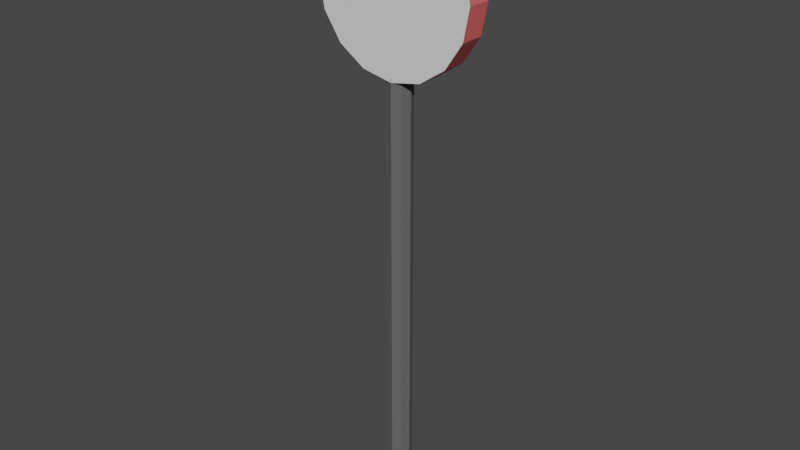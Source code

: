 # Source: RoadSign_Forbidding.blend  (saved by Blender 2.92.15; exported with 4.5.12 LTS)
import bpy
from mathutils import Matrix  # noqa: F401  (used for matrix-valued properties, if any)

bpy.ops.wm.read_factory_settings(use_empty=True)
scene = bpy.context.scene
scene.name = 'Scene'

# ---- collections
col_collection = bpy.data.collections.new('Collection'); scene.collection.children.link(col_collection)

# ---- materials (node trees are filled in below, after node groups)
mat_material = bpy.data.materials.new('Material')
mat_material.alpha_threshold = 0.0
mat_material.use_transparent_shadow = False
mat_material.line_color = (0.0, 0.0, 0.0, 1.0)
mat_material_001 = bpy.data.materials.new('Material.001')
mat_material_001.use_transparent_shadow = False
mat_sign = bpy.data.materials.new('Sign')
mat_sign.use_transparent_shadow = False

# ---- material node trees
mat_material.use_nodes = True; mat_material.node_tree.nodes.clear()
_N = mat_material.node_tree.nodes; _L = mat_material.node_tree.links
n0 = _N.new('ShaderNodeOutputMaterial'); n0.name = 'Material Output'; n0.location = (300, 300)
n1 = _N.new('ShaderNodeBsdfPrincipled'); n1.name = 'Principled BSDF'; n1.location = (10, 300)
n1.distribution = 'GGX'
n1.subsurface_method = 'BURLEY'
n1.inputs[0].default_value = (0.1149, 0.1149, 0.1149, 1.0)
n1.inputs[2].default_value = 0.9735
n1.inputs[3].default_value = 1.45
n1.inputs[27].default_value = (0.0, 0.0, 0.0, 1.0)
n1.inputs[28].default_value = 1.0
_L.new(n1.outputs[0], n0.inputs[0])
n0.is_active_output = True
mat_material_001.use_nodes = True; mat_material_001.node_tree.nodes.clear()
_N = mat_material_001.node_tree.nodes; _L = mat_material_001.node_tree.links
n0 = _N.new('ShaderNodeBsdfPrincipled'); n0.name = 'Principled BSDF'; n0.location = (10, 300)
n0.distribution = 'GGX'
n0.subsurface_method = 'BURLEY'
n0.inputs[0].default_value = (0.8, 0.1401, 0.1319, 1.0)
n0.inputs[3].default_value = 1.45
n0.inputs[27].default_value = (0.0, 0.0, 0.0, 1.0)
n0.inputs[28].default_value = 1.0
n1 = _N.new('ShaderNodeOutputMaterial'); n1.name = 'Material Output'; n1.location = (300, 300)
_L.new(n0.outputs[0], n1.inputs[0])
n1.is_active_output = True
mat_sign.use_nodes = True; mat_sign.node_tree.nodes.clear()
_N = mat_sign.node_tree.nodes; _L = mat_sign.node_tree.links
n0 = _N.new('ShaderNodeBsdfPrincipled'); n0.name = 'Principled BSDF'; n0.location = (10, 300)
n0.distribution = 'GGX'
n0.subsurface_method = 'BURLEY'
n0.inputs[3].default_value = 1.45
n0.inputs[27].default_value = (0.0, 0.0, 0.0, 1.0)
n0.inputs[28].default_value = 1.0
n1 = _N.new('ShaderNodeOutputMaterial'); n1.name = 'Material Output'; n1.location = (300, 300)
_L.new(n0.outputs[0], n1.inputs[0])
n1.is_active_output = True

# ---- world
world_world = bpy.data.worlds.new('World'); scene.world = world_world
world_world.use_nodes = True; world_world.node_tree.nodes.clear()
_N = world_world.node_tree.nodes; _L = world_world.node_tree.links
n0 = _N.new('ShaderNodeOutputWorld'); n0.name = 'World Output'; n0.location = (300, 300)
n1 = _N.new('ShaderNodeBackground'); n1.name = 'Background'; n1.location = (10, 300)
n1.inputs[0].default_value = (0.05088, 0.05088, 0.05088, 1.0)
_L.new(n1.outputs[0], n0.inputs[0])
n0.is_active_output = True
world_world.color = (0.05088, 0.05088, 0.05088)
world_world.use_sun_shadow = False
world_world.sun_shadow_jitter_overblur = 0.0

# ---- meshes
me_cylinder = bpy.data.meshes.new('Cylinder')
me_cylinder.from_pydata([(0.0, 1.0, -0.00325), (0.0, 1.0, 36.58), (0.7071, 0.7071, -0.00325), (0.7071, 0.7071, 36.58), (1.0, -4.371e-08, -0.00325), (1.0, -4.371e-08, 36.58), (0.7071, -0.7071, -0.00325), (0.7071, -0.7071, 36.58), (-8.742e-08, -1.0, -0.00325), (-8.742e-08, -1.0, 36.58), (-0.7071, -0.7071, -0.00325), (-0.7071, -0.7071, 36.58), (-1.0, 1.192e-08, -0.00325), (-1.0, 1.192e-08, 36.58), (-0.7071, 0.7071, -0.00325), (-0.7071, 0.7071, 36.58)], [], [(0, 1, 3, 2), (2, 3, 5, 4), (4, 5, 7, 6), (6, 7, 9, 8), (8, 9, 11, 10), (10, 11, 13, 12), (3, 1, 15, 13, 11, 9, 7, 5), (12, 13, 15, 14), (14, 15, 1, 0), (0, 2, 4, 6, 8, 10, 12, 14)])
_uv = me_cylinder.uv_layers.new(name='UVMap')
_uv.uv.foreach_set('vector', [1.0, 0.5, 1.0, 1.0, 0.875, 1.0, 0.875, 0.5, 0.875, 0.5, 0.875, 1.0, 0.75, 1.0, 0.75, 0.5, 0.75, 0.5, 0.75, 1.0, 0.625, 1.0, 0.625, 0.5, 0.625, 0.5, 0.625, 1.0, 0.5, 1.0, 0.5, 0.5, 0.5, 0.5, 0.5, 1.0, 0.375, 1.0, 0.375, 0.5, 0.375, 0.5, 0.375, 1.0, 0.25, 1.0, 0.25, 0.5, 0.4197, 0.4197, 0.25, 0.49, 0.08029, 0.4197, 0.01, 0.25, 0.08029, 0.08029, 0.25, 0.01, 0.4197, 0.08029, 0.49, 0.25, 0.25, 0.5, 0.25, 1.0, 0.125, 1.0, 0.125, 0.5, 0.125, 0.5, 0.125, 1.0, 0.0, 1.0, 0.0, 0.5, 0.75, 0.49, 0.9197, 0.4197, 0.99, 0.25, 0.9197, 0.08029, 0.75, 0.01, 0.5803, 0.08029, 0.51, 0.25, 0.5803, 0.4197])
me_cylinder.materials.append(mat_material)
me_cylinder.use_remesh_fix_poles = True
me_cylinder.use_remesh_preserve_attributes = False
me_cylinder.use_mirror_vertex_groups = False
me_cylinder.update()
me_cylinder_001 = bpy.data.meshes.new('Cylinder.001')
me_cylinder_001.from_pydata([(0.0, 1.0, -1.0), (0.0, 1.0, 1.0), (0.3827, 0.9239, -1.0), (0.3827, 0.9239, 1.0), (0.7071, 0.7071, -1.0), (0.7071, 0.7071, 1.0), (0.9239, 0.3827, -1.0), (0.9239, 0.3827, 1.0), (1.0, -4.371e-08, -1.0), (1.0, -4.371e-08, 1.0), (0.9239, -0.3827, -1.0), (0.9239, -0.3827, 1.0), (0.7071, -0.7071, -1.0), (0.7071, -0.7071, 1.0), (0.3827, -0.9239, -1.0), (0.3827, -0.9239, 1.0), (1.51e-07, -1.0, -1.0), (1.51e-07, -1.0, 1.0), (-0.3827, -0.9239, -1.0), (-0.3827, -0.9239, 1.0), (-0.7071, -0.7071, -1.0), (-0.7071, -0.7071, 1.0), (-0.9239, -0.3827, -1.0), (-0.9239, -0.3827, 1.0), (-1.0, 1.192e-08, -1.0), (-1.0, 1.192e-08, 1.0), (-0.9239, 0.3827, -1.0), (-0.9239, 0.3827, 1.0), (-0.7071, 0.7071, -1.0), (-0.7071, 0.7071, 1.0), (-0.3827, 0.9239, -1.0), (-0.3827, 0.9239, 1.0)], [], [(0, 1, 3, 2), (2, 3, 5, 4), (4, 5, 7, 6), (6, 7, 9, 8), (8, 9, 11, 10), (10, 11, 13, 12), (12, 13, 15, 14), (14, 15, 17, 16), (16, 17, 19, 18), (18, 19, 21, 20), (20, 21, 23, 22), (22, 23, 25, 24), (24, 25, 27, 26), (26, 27, 29, 28), (3, 1, 31, 29, 27, 25, 23, 21, 19, 17, 15, 13, 11, 9, 7, 5), (28, 29, 31, 30), (30, 31, 1, 0), (0, 2, 4, 6, 8, 10, 12, 14, 16, 18, 20, 22, 24, 26, 28, 30)])
me_cylinder_001.polygons.foreach_set('material_index', [0, 0, 0, 0, 0, 0, 0, 0, 0, 0, 0, 0, 0, 0, 1, 0, 0, 1])
_uv = me_cylinder_001.uv_layers.new(name='UVMap')
_uv.uv.foreach_set('vector', [1.0, 0.5, 1.0, 1.0, 0.9375, 1.0, 0.9375, 0.5, 0.9375, 0.5, 0.9375, 1.0, 0.875, 1.0, 0.875, 0.5, 0.875, 0.5, 0.875, 1.0, 0.8125, 1.0, 0.8125, 0.5, 0.8125, 0.5, 0.8125, 1.0, 0.75, 1.0, 0.75, 0.5, 0.75, 0.5, 0.75, 1.0, 0.6875, 1.0, 0.6875, 0.5, 0.6875, 0.5, 0.6875, 1.0, 0.625, 1.0, 0.625, 0.5, 0.625, 0.5, 0.625, 1.0, 0.5625, 1.0, 0.5625, 0.5, 0.5625, 0.5, 0.5625, 1.0, 0.5, 1.0, 0.5, 0.5, 0.5, 0.5, 0.5, 1.0, 0.4375, 1.0, 0.4375, 0.5, 0.4375, 0.5, 0.4375, 1.0, 0.375, 1.0, 0.375, 0.5, 0.375, 0.5, 0.375, 1.0, 0.3125, 1.0, 0.3125, 0.5, 0.3125, 0.5, 0.3125, 1.0, 0.25, 1.0, 0.25, 0.5, 0.25, 0.5, 0.25, 1.0, 0.1875, 1.0, 0.1875, 0.5, 0.1875, 0.5, 0.1875, 1.0, 0.125, 1.0, 0.125, 0.5, 0.3418, 0.4717, 0.25, 0.49, 0.1582, 0.4717, 0.08029, 0.4197, 0.02827, 0.3418, 0.01, 0.25, 0.02827, 0.1582, 0.08029, 0.08029, 0.1582, 0.02827, 0.25, 0.01, 0.3418, 0.02827, 0.4197, 0.08029, 0.4717, 0.1582, 0.49, 0.25, 0.4717, 0.3418, 0.4197, 0.4197, 0.125, 0.5, 0.125, 1.0, 0.0625, 1.0, 0.0625, 0.5, 0.0625, 0.5, 0.0625, 1.0, 0.0, 1.0, 0.0, 0.5, 0.75, 0.49, 0.8418, 0.4717, 0.9197, 0.4197, 0.9717, 0.3418, 0.99, 0.25, 0.9717, 0.1582, 0.9197, 0.08029, 0.8418, 0.02827, 0.75, 0.01, 0.6582, 0.02827, 0.5803, 0.08029, 0.5283, 0.1582, 0.51, 0.25, 0.5283, 0.3418, 0.5803, 0.4197, 0.6582, 0.4717])
me_cylinder_001.materials.append(mat_material_001)
me_cylinder_001.materials.append(mat_sign)
me_cylinder_001.use_remesh_fix_poles = True
me_cylinder_001.use_remesh_preserve_attributes = False
me_cylinder_001.use_mirror_vertex_groups = False
me_cylinder_001.update()

# ---- objects
ob_cylinder = bpy.data.objects.new('Cylinder', me_cylinder)
ob_cylinder_001 = bpy.data.objects.new('Cylinder.001', me_cylinder_001)

# ---- transforms, parenting, visibility, modifiers, constraints
ob_cylinder.location = (0.0, 0.0, 0.0)
ob_cylinder.lineart.crease_threshold = 0.0
ob_cylinder_001.location = (0.0, 0.0, 42.81)
ob_cylinder_001.rotation_euler = (1.571, -0.0, 0.0)
ob_cylinder_001.scale = (6.618, 6.618, 0.9891)
ob_cylinder_001.lineart.crease_threshold = 0.0

# ---- collection membership
col_collection.objects.link(ob_cylinder)
col_collection.objects.link(ob_cylinder_001)

# ---- scene / render settings (as saved in the file)
scene.frame_start = 1; scene.frame_end = 250; scene.frame_set(1)
scene.render.engine = 'BLENDER_EEVEE_NEXT'
scene.cycles.use_denoising = False
scene.cycles.samples = 128
scene.cycles.sampling_pattern = 'TABULATED_SOBOL'
scene.cycles.use_adaptive_sampling = False
scene.cycles.use_light_tree = False
scene.view_settings.view_transform = 'Filmic'
bpy.context.view_layer.update()

# ---- added for rendering (the .blend has no active camera and no usable light): camera, sun
cam_auto = bpy.data.cameras.new('AutoCamera')
cam_auto.lens = 50.0
cam_auto.sensor_width = 36.0
cam_auto.clip_end = 1000.0
ob_auto_camera = bpy.data.objects.new('AutoCamera', cam_auto)
scene.collection.objects.link(ob_auto_camera)
ob_auto_camera.location = (47.3786, -56.8543, 62.6132)
ob_auto_camera.rotation_euler = (1.09748, -7.21219e-08, 0.694738)
scene.camera = ob_auto_camera
light_auto_sun = bpy.data.lights.new('AutoSun', 'SUN')
light_auto_sun.energy = 3.0
light_auto_sun.angle = 0.0523599
ob_auto_sun = bpy.data.objects.new('AutoSun', light_auto_sun)
scene.collection.objects.link(ob_auto_sun)
ob_auto_sun.rotation_euler = (0.872665, 0.174533, 0.523599)
bpy.context.view_layer.update()
